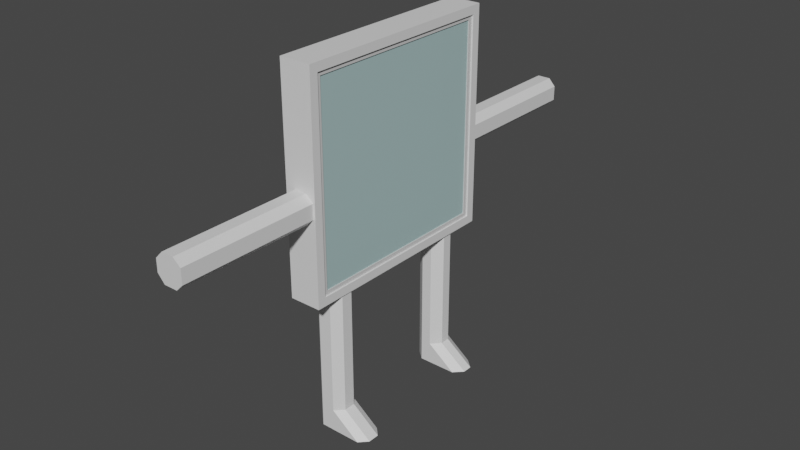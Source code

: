 # Source: Window-Player.blend  (saved by Blender 2.93.21; exported with 4.5.12 LTS)
import bpy
from mathutils import Matrix  # noqa: F401  (used for matrix-valued properties, if any)

bpy.ops.wm.read_factory_settings(use_empty=True)
scene = bpy.context.scene
scene.name = 'Scene'

# ---- collections
col_collection = bpy.data.collections.new('Collection'); scene.collection.children.link(col_collection)

# ---- materials (node trees are filled in below, after node groups)
mat_material = bpy.data.materials.new('Material')
mat_material.surface_render_method = 'BLENDED'
mat_material.blend_method = 'BLEND'
mat_material.alpha_threshold = 0.0
mat_material.use_transparent_shadow = False
mat_material.line_color = (0.0, 0.0, 0.0, 1.0)
mat_window_outline = bpy.data.materials.new('Window Outline')
mat_window_outline.use_transparent_shadow = False
mat_window_detail = bpy.data.materials.new('Window Detail')
mat_window_detail.use_transparent_shadow = False

# ---- material node trees
mat_material.use_nodes = True; mat_material.node_tree.nodes.clear()
_N = mat_material.node_tree.nodes; _L = mat_material.node_tree.links
n0 = _N.new('ShaderNodeOutputMaterial'); n0.name = 'Material Output'; n0.location = (300, 300)
n1 = _N.new('ShaderNodeBsdfPrincipled'); n1.name = 'Principled BSDF'; n1.location = (10, 300)
n1.distribution = 'GGX'
n1.subsurface_method = 'BURLEY'
n1.inputs[0].default_value = (0.5597, 0.8, 0.8, 1.0)
n1.inputs[2].default_value = 0.4
n1.inputs[3].default_value = 1.45
n1.inputs[4].default_value = 0.6838
_L.new(n1.outputs[0], n0.inputs[0])
n0.is_active_output = True
mat_window_outline.use_nodes = True; mat_window_outline.node_tree.nodes.clear()
_N = mat_window_outline.node_tree.nodes; _L = mat_window_outline.node_tree.links
n0 = _N.new('ShaderNodeBsdfPrincipled'); n0.name = 'Principled BSDF'; n0.location = (10, 300)
n0.distribution = 'GGX'
n0.subsurface_method = 'BURLEY'
n0.inputs[3].default_value = 1.45
n0.inputs[27].default_value = (0.0, 0.0, 0.0, 1.0)
n0.inputs[28].default_value = 1.0
n1 = _N.new('ShaderNodeOutputMaterial'); n1.name = 'Material Output'; n1.location = (300, 300)
_L.new(n0.outputs[0], n1.inputs[0])
n1.is_active_output = True
mat_window_detail.use_nodes = True; mat_window_detail.node_tree.nodes.clear()
_N = mat_window_detail.node_tree.nodes; _L = mat_window_detail.node_tree.links
n0 = _N.new('ShaderNodeBsdfPrincipled'); n0.name = 'Principled BSDF'; n0.location = (10, 300)
n0.distribution = 'GGX'
n0.subsurface_method = 'BURLEY'
n0.inputs[0].default_value = (0.65, 0.65, 0.65, 1.0)
n0.inputs[3].default_value = 1.45
n0.inputs[27].default_value = (0.0, 0.0, 0.0, 1.0)
n0.inputs[28].default_value = 1.0
n1 = _N.new('ShaderNodeOutputMaterial'); n1.name = 'Material Output'; n1.location = (300, 300)
_L.new(n0.outputs[0], n1.inputs[0])
n1.is_active_output = True

# ---- world
world_world = bpy.data.worlds.new('World'); scene.world = world_world
world_world.use_nodes = True; world_world.node_tree.nodes.clear()
_N = world_world.node_tree.nodes; _L = world_world.node_tree.links
n0 = _N.new('ShaderNodeOutputWorld'); n0.name = 'World Output'; n0.location = (300, 300)
n1 = _N.new('ShaderNodeBackground'); n1.name = 'Background'; n1.location = (10, 300)
n1.inputs[0].default_value = (0.05088, 0.05088, 0.05088, 1.0)
_L.new(n1.outputs[0], n0.inputs[0])
n0.is_active_output = True
world_world.color = (0.05088, 0.05088, 0.05088)
world_world.use_sun_shadow = False
world_world.sun_shadow_jitter_overblur = 0.0

# ---- meshes
me_cube = bpy.data.meshes.new('Cube')
me_cube.from_pydata([(0.2458, 1.765, 1.765), (0.2458, 1.765, -1.765), (0.2458, -1.765, 1.765), (0.2458, -1.765, -1.765), (-0.2458, 1.765, 1.765), (-0.2458, 1.765, -1.765), (-0.2458, -1.765, 1.765), (-0.2458, -1.765, -1.765), (-0.2915, 2.0, -2.0), (-0.2915, -2.0, -2.0), (0.2915, 2.0, 2.0), (0.2915, 2.0, -2.0), (-0.2915, -2.0, 2.0), (0.2915, -2.0, 2.0), (0.2915, -2.0, -2.0), (-0.2915, 2.0, 2.0), (-0.2915, 1.843, -1.843), (-0.2915, -1.843, -1.843), (0.2915, 1.843, 1.843), (0.2915, 1.843, -1.843), (-0.2915, -1.843, 1.843), (0.2915, -1.843, 1.843), (0.2915, -1.843, -1.843), (-0.2915, 1.843, 1.843), (-0.2624, 1.843, -1.843), (-0.2624, -1.843, -1.843), (0.2624, 1.843, 1.843), (0.2624, 1.843, -1.843), (-0.2624, -1.843, 1.843), (0.2624, -1.843, 1.843), (0.2624, -1.843, -1.843), (-0.2624, 1.843, 1.843), (-0.2624, 1.765, -1.765), (-0.2624, -1.765, -1.765), (0.2624, 1.765, 1.765), (0.2624, 1.765, -1.765), (-0.2624, -1.765, 1.765), (0.2624, -1.765, 1.765), (0.2624, -1.765, -1.765), (-0.2624, 1.765, 1.765), (0.255, 2.0, -0.03656), (-0.255, 2.0, -0.03656), (0.2915, 1.843, 0.0), (-0.2915, 1.843, 0.0), (0.2624, 1.843, 0.0), (-0.2624, 1.843, 0.0), (0.2624, 1.765, 0.0), (-0.2624, 1.765, 0.0), (0.255, 2.0, -0.546), (-0.255, 2.0, -0.546), (0.2915, 1.843, -0.5183), (-0.2915, 1.843, -0.5183), (0.2624, 1.843, -0.5183), (-0.2624, 1.843, -0.5183), (0.2624, 1.765, -0.4965), (-0.2624, 1.765, -0.4965), (-0.2669, -1.581, -2.0), (0.2669, -1.581, -2.0), (-0.2915, -1.479, -1.843), (0.2915, -1.479, -1.843), (-0.2624, -1.479, -1.843), (0.2624, -1.479, -1.843), (-0.2624, -1.417, -1.765), (0.2624, -1.417, -1.765), (0.2669, -1.078, -2.0), (0.2915, -1.014, -1.843), (0.2624, -1.014, -1.843), (0.2624, -0.9715, -1.765), (-0.2669, -1.078, -2.0), (-0.2915, -1.014, -1.843), (-0.2624, -1.014, -1.843), (-0.2624, -0.9715, -1.765), (0.2602, 1.557, -2.0), (0.2915, 1.464, -1.843), (0.2624, 1.464, -1.843), (0.2624, 1.402, -1.765), (-0.2602, 1.557, -2.0), (-0.2915, 1.464, -1.843), (-0.2624, 1.464, -1.843), (-0.2624, 1.402, -1.765), (-0.2602, 1.054, -2.0), (-0.2915, 0.9785, -1.843), (-0.2624, 0.9785, -1.843), (-0.2624, 0.9373, -1.765), (0.2602, 1.054, -2.0), (0.2915, 0.9785, -1.843), (0.2624, 0.9785, -1.843), (0.2624, 0.9373, -1.765), (-0.2538, -2.0, -0.04866), (0.2538, -2.0, -0.04866), (-0.2915, -1.843, -0.01012), (0.2915, -1.843, -0.01012), (-0.2624, -1.843, -0.01012), (0.2624, -1.843, -0.01012), (-0.2624, -1.765, -0.009699), (0.2624, -1.765, -0.009699), (0.2538, -2.0, -0.5653), (0.2915, -1.843, -0.5011), (0.2624, -1.843, -0.5011), (0.2624, -1.765, -0.48), (-0.2538, -2.0, -0.5653), (-0.2915, -1.843, -0.5011), (-0.2624, -1.843, -0.5011), (-0.2624, -1.765, -0.48), (-0.2915, -2.0, -0.603), (-0.2915, -2.0, -0.01099), (0.2915, -2.0, -0.01099), (0.2915, -2.0, -0.603), (-0.2915, 2.0, 0.0), (0.2915, 2.0, 0.0), (0.2915, 2.0, -0.5825), (-0.2915, 2.0, -0.5825), (-0.2915, -1.053, -2.0), (-0.2915, -1.605, -2.0), (0.2915, -1.605, -2.0), (0.2915, -1.053, -2.0), (0.2915, 1.022, -2.0), (0.2915, 1.589, -2.0), (-0.2915, 1.589, -2.0), (-0.2915, 1.022, -2.0), (-0.255, 2.0, -0.1581), (-0.255, 2.0, -0.4328), (0.255, 2.0, -0.1708), (0.255, 2.0, -0.4353), (-0.1116, 2.0, -0.03656), (0.1301, 2.0, -0.03656), (-0.1307, 2.0, -0.546), (0.1403, 2.0, -0.546), (-0.2538, -2.0, -0.4198), (-0.2538, -2.0, -0.1919), (0.1242, -2.0, -0.5653), (-0.1249, -2.0, -0.5653), (0.2538, -2.0, -0.1707), (0.2538, -2.0, -0.4388), (0.1093, -2.0, -0.04866), (-0.1133, -2.0, -0.04866), (0.1246, -1.581, -2.0), (-0.1171, -1.581, -2.0), (-0.2669, -1.224, -2.0), (-0.2669, -1.439, -2.0), (0.1208, -1.078, -2.0), (-0.112, -1.078, -2.0), (0.2669, -1.433, -2.0), (0.2669, -1.222, -2.0), (0.2602, 1.215, -2.0), (0.2602, 1.397, -2.0), (0.1008, 1.054, -2.0), (-0.08588, 1.054, -2.0), (-0.2602, 1.421, -2.0), (-0.2602, 1.209, -2.0), (0.08507, 1.557, -2.0), (-0.1072, 1.557, -2.0), (-0.2669, -1.224, -3.152), (-0.2669, -1.439, -3.152), (0.1246, -1.581, -3.152), (-0.1171, -1.581, -3.152), (0.1208, -1.078, -3.152), (-0.112, -1.078, -3.152), (0.2669, -1.433, -3.152), (0.2669, -1.222, -3.152), (0.2602, 1.215, -3.152), (0.2602, 1.397, -3.152), (0.1008, 1.054, -3.152), (-0.08588, 1.054, -3.152), (-0.2602, 1.421, -3.152), (-0.2602, 1.209, -3.152), (0.08507, 1.557, -3.152), (-0.1072, 1.557, -3.152), (0.1208, -1.078, -4.234), (-0.112, -1.078, -4.234), (0.1246, -1.581, -4.234), (-0.1171, -1.581, -4.234), (-0.2669, -1.224, -4.234), (-0.2669, -1.439, -4.234), (0.2669, -1.433, -4.234), (0.2669, -1.222, -4.234), (0.2602, 1.215, -4.234), (0.2602, 1.397, -4.234), (0.1008, 1.054, -4.234), (-0.08588, 1.054, -4.234), (-0.2602, 1.421, -4.234), (-0.2602, 1.209, -4.234), (0.08507, 1.557, -4.234), (-0.1072, 1.557, -4.234), (0.651, -1.078, -4.634), (-0.112, -1.078, -4.634), (0.6548, -1.581, -4.634), (-0.1171, -1.581, -4.634), (-0.2669, -1.224, -4.634), (-0.2669, -1.439, -4.634), (0.7971, -1.433, -4.634), (0.7971, -1.222, -4.634), (0.7905, 1.215, -4.634), (0.7905, 1.397, -4.634), (0.6311, 1.054, -4.634), (-0.08588, 1.054, -4.634), (-0.2602, 1.421, -4.634), (-0.2602, 1.209, -4.634), (0.6153, 1.557, -4.634), (-0.1072, 1.557, -4.634), (-0.255, 3.257, -0.1581), (-0.255, 3.257, -0.4328), (0.255, 3.257, -0.1708), (0.255, 3.257, -0.4353), (-0.1116, 3.257, -0.03656), (0.1301, 3.257, -0.03656), (-0.1307, 3.257, -0.546), (0.1403, 3.257, -0.546), (-0.255, 4.564, -0.1581), (-0.255, 4.564, -0.4328), (0.255, 4.564, -0.1708), (0.255, 4.564, -0.4353), (-0.1116, 4.564, -0.03656), (0.1301, 4.564, -0.03656), (-0.1307, 4.564, -0.546), (0.1403, 4.564, -0.546), (-0.2538, -3.306, -0.4198), (-0.2538, -3.306, -0.1919), (0.1242, -3.306, -0.5653), (-0.1249, -3.306, -0.5653), (0.2538, -3.306, -0.1707), (0.2538, -3.306, -0.4388), (0.1093, -3.306, -0.04866), (-0.1133, -3.306, -0.04866), (-0.2538, -4.531, -0.4198), (-0.2538, -4.531, -0.1919), (0.1242, -4.531, -0.5653), (-0.1249, -4.531, -0.5653), (0.2538, -4.531, -0.1707), (0.2538, -4.531, -0.4388), (0.1093, -4.531, -0.04866), (-0.1133, -4.531, -0.04866)], [], [(10, 15, 12, 13), (106, 13, 12, 105), (7, 6, 4, 5), (113, 114, 14, 9), (1, 0, 2, 3), (108, 15, 10, 109), (77, 16, 8, 118), (50, 19, 11, 110), (101, 17, 9, 104), (91, 21, 13, 106), (43, 23, 15, 108), (21, 18, 10, 13), (23, 20, 12, 15), (59, 22, 14, 114), (78, 24, 16, 77), (52, 27, 19, 50), (102, 25, 17, 101), (93, 29, 21, 91), (45, 31, 23, 43), (29, 26, 18, 21), (31, 28, 20, 23), (61, 30, 22, 59), (79, 32, 24, 78), (54, 35, 27, 52), (103, 33, 25, 102), (95, 37, 29, 93), (47, 39, 31, 45), (37, 34, 26, 29), (39, 36, 28, 31), (63, 38, 30, 61), (7, 5, 32, 79, 83, 71, 62, 33), (0, 1, 35, 54, 46, 34), (6, 7, 33, 103, 94, 36), (3, 2, 37, 95, 99, 38), (5, 4, 39, 47, 55, 32), (2, 0, 34, 37), (4, 6, 36, 39), (1, 3, 38, 63, 67, 87, 75, 35), (3, 1, 5, 7), (0, 4, 5, 1), (4, 0, 2, 6), (3, 7, 6, 2), (55, 47, 45, 53), (34, 46, 44, 26), (53, 45, 43, 51), (26, 44, 42, 18), (51, 43, 108, 111), (18, 42, 109, 10), (49, 121, 126), (8, 111, 110, 11), (16, 51, 111, 8), (24, 53, 51, 16), (32, 55, 53, 24), (46, 54, 52, 44), (44, 52, 50, 42), (42, 50, 110, 109), (67, 63, 61, 66), (33, 62, 60, 25), (66, 61, 59, 65), (25, 60, 58, 17), (65, 59, 114, 115), (17, 58, 113, 9), (68, 141, 138), (119, 116, 115, 112), (85, 65, 115, 116), (86, 66, 65, 85), (87, 67, 66, 86), (62, 71, 70, 60), (60, 70, 69, 58), (58, 69, 112, 113), (35, 75, 74, 27), (27, 74, 73, 19), (19, 73, 117, 11), (8, 11, 117, 118), (83, 79, 78, 82), (82, 78, 77, 81), (81, 77, 118, 119), (69, 81, 119, 112), (70, 82, 81, 69), (71, 83, 82, 70), (75, 87, 86, 74), (74, 86, 85, 73), (73, 85, 116, 117), (76, 151, 148), (99, 95, 93, 98), (36, 94, 92, 28), (98, 93, 91, 97), (28, 92, 90, 20), (97, 91, 106, 107), (20, 90, 105, 12), (96, 133, 130), (14, 107, 104, 9), (22, 97, 107, 14), (30, 98, 97, 22), (38, 99, 98, 30), (94, 103, 102, 92), (92, 102, 101, 90), (90, 101, 104, 105), (100, 128, 129, 88, 105, 104), (88, 135, 134, 89, 106, 105), (89, 132, 133, 96, 107, 106), (96, 130, 131, 100, 104, 107), (40, 125, 124, 41, 108, 109), (48, 123, 122, 40, 109, 110), (41, 120, 121, 49, 111, 108), (49, 126, 127, 48, 110, 111), (68, 138, 139, 56, 113, 112), (56, 137, 136, 57, 114, 113), (57, 142, 143, 64, 115, 114), (64, 140, 141, 68, 112, 115), (84, 144, 145, 72, 117, 116), (72, 150, 151, 76, 118, 117), (76, 148, 149, 80, 119, 118), (80, 147, 146, 84, 116, 119), (131, 128, 100), (136, 142, 57), (127, 123, 48), (127, 126, 206, 207), (122, 125, 40), (160, 162, 178, 176), (120, 41, 124), (139, 137, 56), (129, 135, 88), (149, 147, 80), (141, 140, 156, 157), (132, 89, 134), (132, 134, 222, 220), (138, 141, 157, 152), (143, 140, 64), (149, 148, 164, 165), (146, 144, 84), (156, 159, 175, 168), (145, 150, 72), (150, 145, 161, 166), (145, 144, 160, 161), (144, 146, 162, 160), (151, 150, 166, 167), (140, 143, 159, 156), (147, 149, 165, 163), (139, 138, 152, 153), (142, 136, 154, 158), (143, 142, 158, 159), (148, 151, 167, 164), (146, 147, 163, 162), (137, 139, 153, 155), (136, 137, 155, 154), (172, 169, 185, 188), (179, 181, 197, 195), (158, 154, 170, 174), (153, 152, 172, 173), (162, 163, 179, 178), (165, 164, 180, 181), (159, 158, 174, 175), (167, 166, 182, 183), (155, 153, 173, 171), (157, 156, 168, 169), (163, 165, 181, 179), (152, 157, 169, 172), (164, 167, 183, 180), (161, 160, 176, 177), (154, 155, 171, 170), (166, 161, 177, 182), (195, 197, 196, 199, 198, 193, 192, 194), (187, 189, 188, 185, 184, 191, 190, 186), (180, 183, 199, 196), (177, 176, 192, 193), (182, 177, 193, 198), (168, 175, 191, 184), (169, 168, 184, 185), (176, 178, 194, 192), (174, 170, 186, 190), (170, 171, 187, 186), (178, 179, 195, 194), (173, 172, 188, 189), (181, 180, 196, 197), (175, 174, 190, 191), (183, 182, 198, 199), (171, 173, 189, 187), (202, 203, 211, 210), (124, 125, 205, 204), (126, 121, 201, 206), (122, 123, 203, 202), (123, 127, 207, 203), (121, 120, 200, 201), (120, 124, 204, 200), (125, 122, 202, 205), (212, 213, 210, 211, 215, 214, 209, 208), (203, 207, 215, 211), (205, 202, 210, 213), (204, 205, 213, 212), (201, 200, 208, 209), (206, 201, 209, 214), (200, 204, 212, 208), (207, 206, 214, 215), (221, 220, 228, 229), (129, 128, 216, 217), (135, 129, 217, 223), (130, 133, 221, 218), (134, 135, 223, 222), (128, 131, 219, 216), (133, 132, 220, 221), (131, 130, 218, 219), (225, 224, 227, 226, 229, 228, 230, 231), (217, 216, 224, 225), (218, 221, 229, 226), (220, 222, 230, 228), (222, 223, 231, 230), (219, 218, 226, 227), (216, 219, 227, 224), (223, 217, 225, 231)])
me_cube.polygons.foreach_set('material_index', [1, 1, 0, 1, 0, 1, 1, 1, 1, 1, 1, 1, 1, 1, 1, 1, 1, 1, 1, 1, 1, 1, 2, 2, 2, 2, 2, 2, 2, 2, 2, 2, 2, 2, 2, 2, 2, 2, 1, 1, 1, 1, 2, 2, 1, 1, 1, 1, 1, 1, 1, 1, 2, 2, 1, 1, 2, 2, 1, 1, 1, 1, 1, 1, 1, 1, 2, 2, 1, 1, 2, 1, 1, 1, 2, 1, 1, 1, 1, 2, 2, 1, 1, 1, 2, 2, 1, 1, 1, 1, 1, 1, 1, 1, 2, 2, 1, 1, 1, 1, 1, 1, 1, 1, 1, 1, 1, 1, 1, 1, 1, 1, 1, 1, 1, 1, 1, 1, 1, 1, 1, 1, 1, 1, 1, 1, 1, 1, 1, 1, 1, 1, 1, 1, 1, 1, 1, 1, 1, 1, 1, 1, 1, 1, 1, 1, 1, 1, 1, 1, 1, 1, 1, 1, 1, 1, 1, 1, 1, 1, 1, 1, 1, 1, 1, 1, 1, 1, 1, 1, 1, 1, 1, 1, 1, 1, 1, 1, 1, 1, 1, 1, 1, 1, 1, 1, 1, 1, 1, 1, 1, 1, 1, 1, 1, 1, 1, 1, 1, 1, 1, 1, 1, 1, 1, 1, 1, 1, 1, 1])
_uv = me_cube.uv_layers.new(name='UVMap')
_uv.uv.foreach_set('vector', [0.625, 0.5, 0.875, 0.5, 0.875, 0.75, 0.625, 0.75, 0.4993, 0.75, 0.625, 0.75, 0.625, 1.0, 0.4993, 1.0, 0.3897, 0.01466, 0.6103, 0.01466, 0.6103, 0.2353, 0.3897, 0.2353, 0.125, 0.7253, 0.375, 0.7253, 0.375, 0.75, 0.125, 0.75, 0.3897, 0.5147, 0.6103, 0.5147, 0.6103, 0.7353, 0.3897, 0.7353, 0.5, 0.25, 0.625, 0.25, 0.625, 0.5, 0.5, 0.5, 0.3848, 0.2165, 0.3848, 0.2402, 0.375, 0.25, 0.375, 0.2243, 0.4676, 0.5098, 0.3848, 0.5098, 0.375, 0.5, 0.4648, 0.5, 0.4687, 0.009817, 0.3848, 0.009817, 0.375, 0.0, 0.466, 0.0, 0.4994, 0.7402, 0.6152, 0.7402, 0.625, 0.75, 0.4993, 0.75, 0.5, 0.2402, 0.6152, 0.2402, 0.625, 0.25, 0.5, 0.25, 0.6152, 0.7402, 0.6152, 0.5098, 0.625, 0.5, 0.625, 0.75, 0.6152, 0.2402, 0.6152, 0.009817, 0.625, 0.0, 0.625, 0.25, 0.3848, 0.7174, 0.3848, 0.7402, 0.375, 0.75, 0.375, 0.7253, 0.3848, 0.2165, 0.3848, 0.2402, 0.3848, 0.2402, 0.3848, 0.2165, 0.4676, 0.5098, 0.3848, 0.5098, 0.3848, 0.5098, 0.4676, 0.5098, 0.4687, 0.009817, 0.3848, 0.009817, 0.3848, 0.009817, 0.4687, 0.009817, 0.4994, 0.7402, 0.6152, 0.7402, 0.6152, 0.7402, 0.4994, 0.7402, 0.5, 0.2402, 0.6152, 0.2402, 0.6152, 0.2402, 0.5, 0.2402, 0.6152, 0.7402, 0.6152, 0.5098, 0.6152, 0.5098, 0.6152, 0.7402, 0.6152, 0.2402, 0.6152, 0.009817, 0.6152, 0.009817, 0.6152, 0.2402, 0.3848, 0.7174, 0.3848, 0.7402, 0.3848, 0.7402, 0.3848, 0.7174, 0.3897, 0.2126, 0.3897, 0.2353, 0.3848, 0.2402, 0.3848, 0.2165, 0.469, 0.5147, 0.3897, 0.5147, 0.3848, 0.5098, 0.4676, 0.5098, 0.47, 0.01466, 0.3897, 0.01466, 0.3848, 0.009817, 0.4687, 0.009817, 0.4994, 0.7353, 0.6103, 0.7353, 0.6152, 0.7402, 0.4994, 0.7402, 0.5, 0.2353, 0.6103, 0.2353, 0.6152, 0.2402, 0.5, 0.2402, 0.6103, 0.7353, 0.6103, 0.5147, 0.6152, 0.5098, 0.6152, 0.7402, 0.6103, 0.2353, 0.6103, 0.01466, 0.6152, 0.009817, 0.6152, 0.2402, 0.3897, 0.7136, 0.3897, 0.7353, 0.3848, 0.7402, 0.3848, 0.7174, 0.3897, 0.01466, 0.3897, 0.2353, 0.3897, 0.2353, 0.3897, 0.2126, 0.3897, 0.1836, 0.3897, 0.06428, 0.3897, 0.03644, 0.3897, 0.01466, 0.6103, 0.5147, 0.3897, 0.5147, 0.3897, 0.5147, 0.469, 0.5147, 0.5, 0.5147, 0.6103, 0.5147, 0.6103, 0.01466, 0.3897, 0.01466, 0.3897, 0.01466, 0.47, 0.01466, 0.4994, 0.01466, 0.6103, 0.01466, 0.3897, 0.7353, 0.6103, 0.7353, 0.6103, 0.7353, 0.4994, 0.7353, 0.47, 0.7353, 0.3897, 0.7353, 0.3897, 0.2353, 0.6103, 0.2353, 0.6103, 0.2353, 0.5, 0.2353, 0.469, 0.2353, 0.3897, 0.2353, 0.6103, 0.7353, 0.6103, 0.5147, 0.6103, 0.5147, 0.6103, 0.7353, 0.6103, 0.2353, 0.6103, 0.01466, 0.6103, 0.01466, 0.6103, 0.2353, 0.3897, 0.5147, 0.3897, 0.7353, 0.3897, 0.7353, 0.3897, 0.7136, 0.3897, 0.6857, 0.3897, 0.5664, 0.3897, 0.5374, 0.3897, 0.5147, 0.3897, 0.7353, 0.3897, 0.5147, 0.3897, 0.2353, 0.3897, 0.01466, 0.0, 0.0, 0.0, 0.0, 0.0, 0.0, 0.0, 0.0, 0.0, 0.0, 0.0, 0.0, 0.0, 0.0, 0.0, 0.0, 0.0, 0.0, 0.0, 0.0, 0.0, 0.0, 0.0, 0.0, 0.469, 0.2353, 0.5, 0.2353, 0.5, 0.2402, 0.4676, 0.2402, 0.6103, 0.5147, 0.5, 0.5147, 0.5, 0.5098, 0.6152, 0.5098, 0.4676, 0.2402, 0.5, 0.2402, 0.5, 0.2402, 0.4676, 0.2402, 0.6152, 0.5098, 0.5, 0.5098, 0.5, 0.5098, 0.6152, 0.5098, 0.4676, 0.2402, 0.5, 0.2402, 0.5, 0.25, 0.4648, 0.25, 0.6152, 0.5098, 0.5, 0.5098, 0.5, 0.5, 0.625, 0.5, 0.4671, 0.2657, 0.4739, 0.2657, 0.4671, 0.319, 0.375, 0.25, 0.4648, 0.25, 0.4648, 0.5, 0.375, 0.5, 0.3848, 0.2402, 0.4676, 0.2402, 0.4648, 0.25, 0.375, 0.25, 0.3848, 0.2402, 0.4676, 0.2402, 0.4676, 0.2402, 0.3848, 0.2402, 0.3897, 0.2353, 0.469, 0.2353, 0.4676, 0.2402, 0.3848, 0.2402, 0.5, 0.5147, 0.469, 0.5147, 0.4676, 0.5098, 0.5, 0.5098, 0.5, 0.5098, 0.4676, 0.5098, 0.4676, 0.5098, 0.5, 0.5098, 0.5, 0.5098, 0.4676, 0.5098, 0.4648, 0.5, 0.5, 0.5, 0.3897, 0.6857, 0.3897, 0.7136, 0.3848, 0.7174, 0.3848, 0.6884, 0.3897, 0.01466, 0.3897, 0.03644, 0.3848, 0.03255, 0.3848, 0.009817, 0.3848, 0.6884, 0.3848, 0.7174, 0.3848, 0.7174, 0.3848, 0.6884, 0.3848, 0.009817, 0.3848, 0.03255, 0.3848, 0.03255, 0.3848, 0.009817, 0.3848, 0.6884, 0.3848, 0.7174, 0.375, 0.7253, 0.375, 0.6938, 0.3848, 0.009817, 0.3848, 0.03255, 0.375, 0.02467, 0.375, 0.0, 0.1356, 0.6952, 0.202, 0.6952, 0.1356, 0.7036, 0.125, 0.5586, 0.375, 0.5586, 0.375, 0.6938, 0.125, 0.6938, 0.3848, 0.5638, 0.3848, 0.6884, 0.375, 0.6938, 0.375, 0.5586, 0.3848, 0.5638, 0.3848, 0.6884, 0.3848, 0.6884, 0.3848, 0.5638, 0.3897, 0.5664, 0.3897, 0.6857, 0.3848, 0.6884, 0.3848, 0.5638, 0.3897, 0.03644, 0.3897, 0.06428, 0.3848, 0.06162, 0.3848, 0.03255, 0.3848, 0.03255, 0.3848, 0.06162, 0.3848, 0.06162, 0.3848, 0.03255, 0.3848, 0.03255, 0.3848, 0.06162, 0.375, 0.05622, 0.375, 0.02467, 0.3897, 0.5147, 0.3897, 0.5374, 0.3848, 0.5335, 0.3848, 0.5098, 0.3848, 0.5098, 0.3848, 0.5335, 0.3848, 0.5335, 0.3848, 0.5098, 0.3848, 0.5098, 0.3848, 0.5335, 0.375, 0.5257, 0.375, 0.5, 0.125, 0.5, 0.375, 0.5, 0.375, 0.5257, 0.125, 0.5257, 0.3897, 0.1836, 0.3897, 0.2126, 0.3848, 0.2165, 0.3848, 0.1862, 0.3848, 0.1862, 0.3848, 0.2165, 0.3848, 0.2165, 0.3848, 0.1862, 0.3848, 0.1862, 0.3848, 0.2165, 0.375, 0.2243, 0.375, 0.1914, 0.3848, 0.06162, 0.3848, 0.1862, 0.375, 0.1914, 0.375, 0.05622, 0.3848, 0.06162, 0.3848, 0.1862, 0.3848, 0.1862, 0.3848, 0.06162, 0.3897, 0.06428, 0.3897, 0.1836, 0.3848, 0.1862, 0.3848, 0.06162, 0.3897, 0.5374, 0.3897, 0.5664, 0.3848, 0.5638, 0.3848, 0.5335, 0.3848, 0.5335, 0.3848, 0.5638, 0.3848, 0.5638, 0.3848, 0.5335, 0.3848, 0.5335, 0.3848, 0.5638, 0.375, 0.5586, 0.375, 0.5257, 0.1384, 0.5275, 0.204, 0.5275, 0.1384, 0.5354, 0.47, 0.7353, 0.4994, 0.7353, 0.4994, 0.7402, 0.4687, 0.7402, 0.6103, 0.01466, 0.4994, 0.01466, 0.4994, 0.009817, 0.6152, 0.009817, 0.4687, 0.7402, 0.4994, 0.7402, 0.4994, 0.7402, 0.4687, 0.7402, 0.6152, 0.009817, 0.4994, 0.009817, 0.4994, 0.009817, 0.6152, 0.009817, 0.4687, 0.7402, 0.4994, 0.7402, 0.4993, 0.75, 0.466, 0.75, 0.6152, 0.009817, 0.4994, 0.009817, 0.4993, 0.0, 0.625, 0.0, 0.4681, 0.7662, 0.4752, 0.7662, 0.4681, 0.8218, 0.375, 0.75, 0.466, 0.75, 0.466, 1.0, 0.375, 1.0, 0.3848, 0.7402, 0.4687, 0.7402, 0.466, 0.75, 0.375, 0.75, 0.3848, 0.7402, 0.4687, 0.7402, 0.4687, 0.7402, 0.3848, 0.7402, 0.3897, 0.7353, 0.47, 0.7353, 0.4687, 0.7402, 0.3848, 0.7402, 0.4994, 0.01466, 0.47, 0.01466, 0.4687, 0.009817, 0.4994, 0.009817, 0.4994, 0.009817, 0.4687, 0.009817, 0.4687, 0.009817, 0.4994, 0.009817, 0.4994, 0.009817, 0.4687, 0.009817, 0.466, 0.0, 0.4993, 0.0, 0.4681, 0.9838, 0.4763, 0.9838, 0.4891, 0.9838, 0.4972, 0.9838, 0.4993, 1.0, 0.466, 1.0, 0.4972, 0.9838, 0.4972, 0.9236, 0.4972, 0.8281, 0.4972, 0.7662, 0.4993, 0.75, 0.4993, 1.0, 0.4972, 0.7662, 0.4903, 0.7662, 0.4752, 0.7662, 0.4681, 0.7662, 0.466, 0.75, 0.4993, 0.75, 0.4681, 0.7662, 0.4681, 0.8218, 0.4681, 0.8977, 0.4681, 0.9838, 0.466, 1.0, 0.466, 0.75, 0.4978, 0.4843, 0.4978, 0.4308, 0.4978, 0.3272, 0.4978, 0.2657, 0.5, 0.25, 0.5, 0.5, 0.4671, 0.4843, 0.4737, 0.4843, 0.4897, 0.4843, 0.4978, 0.4843, 0.5, 0.5, 0.4648, 0.5, 0.4978, 0.2657, 0.4905, 0.2657, 0.4739, 0.2657, 0.4671, 0.2657, 0.4648, 0.25, 0.5, 0.25, 0.4671, 0.2657, 0.4671, 0.319, 0.4671, 0.4351, 0.4671, 0.4843, 0.4648, 0.5, 0.4648, 0.25, 0.1356, 0.6952, 0.1356, 0.7036, 0.1356, 0.7158, 0.1356, 0.7239, 0.125, 0.7253, 0.125, 0.6938, 0.1356, 0.7239, 0.1998, 0.7239, 0.3034, 0.7239, 0.3644, 0.7239, 0.375, 0.7253, 0.125, 0.7253, 0.3644, 0.7239, 0.3644, 0.7155, 0.3644, 0.7034, 0.3644, 0.6952, 0.375, 0.6938, 0.375, 0.7253, 0.3644, 0.6952, 0.3018, 0.6952, 0.202, 0.6952, 0.1356, 0.6952, 0.125, 0.6938, 0.375, 0.6938, 0.3616, 0.5568, 0.3616, 0.5494, 0.3616, 0.5369, 0.3616, 0.5275, 0.375, 0.5257, 0.375, 0.5586, 0.3616, 0.5275, 0.2865, 0.5275, 0.204, 0.5275, 0.1384, 0.5275, 0.125, 0.5257, 0.375, 0.5257, 0.1384, 0.5275, 0.1384, 0.5354, 0.1384, 0.5478, 0.1384, 0.5568, 0.125, 0.5586, 0.125, 0.5257, 0.1384, 0.5568, 0.2132, 0.5568, 0.3009, 0.5568, 0.3616, 0.5568, 0.375, 0.5586, 0.125, 0.5586, 0.4681, 0.8977, 0.4763, 0.9838, 0.4681, 0.9838, 0.3034, 0.7239, 0.3644, 0.7155, 0.3644, 0.7239, 0.4671, 0.4351, 0.4737, 0.4843, 0.4671, 0.4843, 0.4671, 0.4351, 0.4671, 0.319, 0.4671, 0.319, 0.4671, 0.4351, 0.4897, 0.4843, 0.4978, 0.4308, 0.4978, 0.4843, 0.3616, 0.5494, 0.3009, 0.5568, 0.3009, 0.5568, 0.3616, 0.5494, 0.4905, 0.2657, 0.4978, 0.2657, 0.4978, 0.3272, 0.1356, 0.7158, 0.1998, 0.7239, 0.1356, 0.7239, 0.4891, 0.9838, 0.4972, 0.9236, 0.4972, 0.9838, 0.1384, 0.5478, 0.2132, 0.5568, 0.1384, 0.5568, 0.202, 0.6952, 0.3018, 0.6952, 0.3018, 0.6952, 0.202, 0.6952, 0.4903, 0.7662, 0.4972, 0.7662, 0.4972, 0.8281, 0.4903, 0.7662, 0.4972, 0.8281, 0.4972, 0.8281, 0.4903, 0.7662, 0.1356, 0.7036, 0.202, 0.6952, 0.202, 0.6952, 0.1356, 0.7036, 0.3644, 0.7034, 0.3018, 0.6952, 0.3644, 0.6952, 0.1384, 0.5478, 0.1384, 0.5354, 0.1384, 0.5354, 0.1384, 0.5478, 0.3009, 0.5568, 0.3616, 0.5494, 0.3616, 0.5568, 0.3018, 0.6952, 0.3644, 0.7034, 0.3644, 0.7034, 0.3018, 0.6952, 0.3616, 0.5369, 0.2865, 0.5275, 0.3616, 0.5275, 0.2865, 0.5275, 0.3616, 0.5369, 0.3616, 0.5369, 0.2865, 0.5275, 0.3616, 0.5369, 0.3616, 0.5494, 0.3616, 0.5494, 0.3616, 0.5369, 0.3616, 0.5494, 0.3009, 0.5568, 0.3009, 0.5568, 0.3616, 0.5494, 0.204, 0.5275, 0.2865, 0.5275, 0.2865, 0.5275, 0.204, 0.5275, 0.3018, 0.6952, 0.3644, 0.7034, 0.3644, 0.7034, 0.3018, 0.6952, 0.2132, 0.5568, 0.1384, 0.5478, 0.1384, 0.5478, 0.2132, 0.5568, 0.1356, 0.7158, 0.1356, 0.7036, 0.1356, 0.7036, 0.1356, 0.7158, 0.3644, 0.7155, 0.3034, 0.7239, 0.3034, 0.7239, 0.3644, 0.7155, 0.3644, 0.7034, 0.3644, 0.7155, 0.3644, 0.7155, 0.3644, 0.7034, 0.1384, 0.5354, 0.204, 0.5275, 0.204, 0.5275, 0.1384, 0.5354, 0.3009, 0.5568, 0.2132, 0.5568, 0.2132, 0.5568, 0.3009, 0.5568, 0.1998, 0.7239, 0.1356, 0.7158, 0.1356, 0.7158, 0.1998, 0.7239, 0.3034, 0.7239, 0.1998, 0.7239, 0.1998, 0.7239, 0.3034, 0.7239, 0.1356, 0.7036, 0.202, 0.6952, 0.202, 0.6952, 0.1356, 0.7036, 0.2132, 0.5568, 0.1384, 0.5478, 0.1384, 0.5478, 0.2132, 0.5568, 0.3644, 0.7155, 0.3034, 0.7239, 0.3034, 0.7239, 0.3644, 0.7155, 0.1356, 0.7158, 0.1356, 0.7036, 0.1356, 0.7036, 0.1356, 0.7158, 0.3009, 0.5568, 0.2132, 0.5568, 0.2132, 0.5568, 0.3009, 0.5568, 0.1384, 0.5478, 0.1384, 0.5354, 0.1384, 0.5354, 0.1384, 0.5478, 0.3644, 0.7034, 0.3644, 0.7155, 0.3644, 0.7155, 0.3644, 0.7034, 0.204, 0.5275, 0.2865, 0.5275, 0.2865, 0.5275, 0.204, 0.5275, 0.1998, 0.7239, 0.1356, 0.7158, 0.1356, 0.7158, 0.1998, 0.7239, 0.202, 0.6952, 0.3018, 0.6952, 0.3018, 0.6952, 0.202, 0.6952, 0.2132, 0.5568, 0.1384, 0.5478, 0.1384, 0.5478, 0.2132, 0.5568, 0.1356, 0.7036, 0.202, 0.6952, 0.202, 0.6952, 0.1356, 0.7036, 0.1384, 0.5354, 0.204, 0.5275, 0.204, 0.5275, 0.1384, 0.5354, 0.3616, 0.5369, 0.3616, 0.5494, 0.3616, 0.5494, 0.3616, 0.5369, 0.3034, 0.7239, 0.1998, 0.7239, 0.1998, 0.7239, 0.3034, 0.7239, 0.2865, 0.5275, 0.3616, 0.5369, 0.3616, 0.5369, 0.2865, 0.5275, 0.2132, 0.5568, 0.1384, 0.5478, 0.1384, 0.5354, 0.204, 0.5275, 0.2865, 0.5275, 0.3616, 0.5369, 0.3616, 0.5494, 0.3009, 0.5568, 0.1998, 0.7239, 0.1356, 0.7158, 0.1356, 0.7036, 0.202, 0.6952, 0.3018, 0.6952, 0.3644, 0.7034, 0.3644, 0.7155, 0.3034, 0.7239, 0.1384, 0.5354, 0.204, 0.5275, 0.204, 0.5275, 0.1384, 0.5354, 0.3616, 0.5369, 0.3616, 0.5494, 0.3616, 0.5494, 0.3616, 0.5369, 0.2865, 0.5275, 0.3616, 0.5369, 0.3616, 0.5369, 0.2865, 0.5275, 0.3018, 0.6952, 0.3644, 0.7034, 0.3644, 0.7034, 0.3018, 0.6952, 0.202, 0.6952, 0.3018, 0.6952, 0.3018, 0.6952, 0.202, 0.6952, 0.3616, 0.5494, 0.3009, 0.5568, 0.3009, 0.5568, 0.3616, 0.5494, 0.3644, 0.7155, 0.3034, 0.7239, 0.3034, 0.7239, 0.3644, 0.7155, 0.3034, 0.7239, 0.1998, 0.7239, 0.1998, 0.7239, 0.3034, 0.7239, 0.3009, 0.5568, 0.2132, 0.5568, 0.2132, 0.5568, 0.3009, 0.5568, 0.1356, 0.7158, 0.1356, 0.7036, 0.1356, 0.7036, 0.1356, 0.7158, 0.1384, 0.5478, 0.1384, 0.5354, 0.1384, 0.5354, 0.1384, 0.5478, 0.3644, 0.7034, 0.3644, 0.7155, 0.3644, 0.7155, 0.3644, 0.7034, 0.204, 0.5275, 0.2865, 0.5275, 0.2865, 0.5275, 0.204, 0.5275, 0.1998, 0.7239, 0.1356, 0.7158, 0.1356, 0.7158, 0.1998, 0.7239, 0.4897, 0.4843, 0.4737, 0.4843, 0.4737, 0.4843, 0.4897, 0.4843, 0.4978, 0.3272, 0.4978, 0.4308, 0.4978, 0.4308, 0.4978, 0.3272, 0.4671, 0.319, 0.4739, 0.2657, 0.4739, 0.2657, 0.4671, 0.319, 0.4897, 0.4843, 0.4737, 0.4843, 0.4737, 0.4843, 0.4897, 0.4843, 0.4737, 0.4843, 0.4671, 0.4351, 0.4671, 0.4351, 0.4737, 0.4843, 0.4739, 0.2657, 0.4905, 0.2657, 0.4905, 0.2657, 0.4739, 0.2657, 0.4905, 0.2657, 0.4978, 0.3272, 0.4978, 0.3272, 0.4905, 0.2657, 0.4978, 0.4308, 0.4897, 0.4843, 0.4897, 0.4843, 0.4978, 0.4308, 0.4978, 0.3272, 0.4978, 0.4308, 0.4897, 0.4843, 0.4737, 0.4843, 0.4671, 0.4351, 0.4671, 0.319, 0.4739, 0.2657, 0.4905, 0.2657, 0.4737, 0.4843, 0.4671, 0.4351, 0.4671, 0.4351, 0.4737, 0.4843, 0.4978, 0.4308, 0.4897, 0.4843, 0.4897, 0.4843, 0.4978, 0.4308, 0.4978, 0.3272, 0.4978, 0.4308, 0.4978, 0.4308, 0.4978, 0.3272, 0.4739, 0.2657, 0.4905, 0.2657, 0.4905, 0.2657, 0.4739, 0.2657, 0.4671, 0.319, 0.4739, 0.2657, 0.4739, 0.2657, 0.4671, 0.319, 0.4905, 0.2657, 0.4978, 0.3272, 0.4978, 0.3272, 0.4905, 0.2657, 0.4671, 0.4351, 0.4671, 0.319, 0.4671, 0.319, 0.4671, 0.4351, 0.4752, 0.7662, 0.4903, 0.7662, 0.4903, 0.7662, 0.4752, 0.7662, 0.4891, 0.9838, 0.4763, 0.9838, 0.4763, 0.9838, 0.4891, 0.9838, 0.4972, 0.9236, 0.4891, 0.9838, 0.4891, 0.9838, 0.4972, 0.9236, 0.4681, 0.8218, 0.4752, 0.7662, 0.4752, 0.7662, 0.4681, 0.8218, 0.4972, 0.8281, 0.4972, 0.9236, 0.4972, 0.9236, 0.4972, 0.8281, 0.4763, 0.9838, 0.4681, 0.8977, 0.4681, 0.8977, 0.4763, 0.9838, 0.4752, 0.7662, 0.4903, 0.7662, 0.4903, 0.7662, 0.4752, 0.7662, 0.4681, 0.8977, 0.4681, 0.8218, 0.4681, 0.8218, 0.4681, 0.8977, 0.4891, 0.9838, 0.4763, 0.9838, 0.4681, 0.8977, 0.4681, 0.8218, 0.4752, 0.7662, 0.4903, 0.7662, 0.4972, 0.8281, 0.4972, 0.9236, 0.4891, 0.9838, 0.4763, 0.9838, 0.4763, 0.9838, 0.4891, 0.9838, 0.4681, 0.8218, 0.4752, 0.7662, 0.4752, 0.7662, 0.4681, 0.8218, 0.4903, 0.7662, 0.4972, 0.8281, 0.4972, 0.8281, 0.4903, 0.7662, 0.4972, 0.8281, 0.4972, 0.9236, 0.4972, 0.9236, 0.4972, 0.8281, 0.4681, 0.8977, 0.4681, 0.8218, 0.4681, 0.8218, 0.4681, 0.8977, 0.4763, 0.9838, 0.4681, 0.8977, 0.4681, 0.8977, 0.4763, 0.9838, 0.4972, 0.9236, 0.4891, 0.9838, 0.4891, 0.9838, 0.4972, 0.9236])
me_cube.materials.append(mat_material)
me_cube.materials.append(mat_window_outline)
me_cube.materials.append(mat_window_detail)
me_cube.use_remesh_preserve_volume = False
me_cube.use_remesh_preserve_attributes = False
me_cube.use_mirror_vertex_groups = False
me_cube.update()
arm_armature = bpy.data.armatures.new('Armature')  # bones are not reproduced

# ---- objects
ob_window = bpy.data.objects.new('Window', me_cube)
ob_armature = bpy.data.objects.new('Armature', arm_armature)

# ---- transforms, parenting, visibility, modifiers, constraints
ob_window.parent = ob_armature
ob_window.location = (0.0, 0.0, 0.0)
ob_window.lock_rotations_4d = False
ob_window.empty_display_type = 'ARROWS'
ob_window.lineart.crease_threshold = 0.0
_vg = ob_window.vertex_groups.new(name='Root')
for _i, _w in zip([0, 2, 4, 6, 10, 12, 13, 15, 18, 20, 21, 23, 26, 28, 29, 31, 34, 36, 37, 39, 41, 42, 43, 44, 45, 46, 47, 50, 51, 52, 53, 54, 55, 89, 90, 91, 92, 93, 94, 95, 97, 98, 99, 101, 102, 103, 105, 106, 108, 109], [0.2121, 0.2139, 0.2094, 0.2164, 0.2574, 0.2618, 0.2547, 0.2502, 0.23, 0.2342, 0.2312, 0.2267, 0.2258, 0.2302, 0.2277, 0.2231, 0.2126, 0.2169, 0.216, 0.2115, 0.001422, 0.06058, 0.06112, 0.06815, 0.06899, 0.09251, 0.09328, 0.0188, 0.02329, 0.02944, 0.03351, 0.05874, 0.06216, 0.001519, 0.06667, 0.06724, 0.07341, 0.07421, 0.09666, 0.09706, 0.03175, 0.04245, 0.06746, 0.02827, 0.03951, 0.06472, 0.01159, 0.01428, 0.01259, 0.009999]): _vg.add([_i], _w, 'REPLACE')
_vg = ob_window.vertex_groups.new(name='Left Shoulder')
for _i, _w in zip([0, 1, 2, 4, 5, 6, 8, 10, 11, 12, 13, 15, 16, 18, 19, 20, 21, 23, 24, 26, 27, 28, 29, 31, 32, 34, 35, 36, 37, 39, 40, 41, 42, 43, 44, 45, 46, 47, 48, 49, 50, 51, 52, 53, 54, 55, 66, 67, 72, 73, 74, 75, 76, 77, 78, 79, 81, 82, 83, 90, 91, 92, 93, 94, 95, 97, 98, 99, 101, 102, 103, 105, 106, 108, 109, 110, 111, 117, 118, 120, 121, 122, 123, 124, 125, 126, 127, 145, 150, 151], [0.9153, 0.2281, 0.1809, 0.921, 0.1543, 0.1807, 0.1306, 0.8935, 0.1671, 0.1514, 0.1533, 0.9034, 0.1557, 0.9052, 0.2003, 0.1703, 0.1717, 0.9068, 0.1542, 0.9122, 0.2027, 0.1705, 0.1718, 0.9134, 0.1712, 0.9176, 0.2236, 0.1798, 0.181, 0.9167, 0.8532, 0.8436, 0.6543, 0.637, 0.6407, 0.6202, 0.5843, 0.5573, 0.8186, 0.8116, 0.6785, 0.6503, 0.6361, 0.6079, 0.4961, 0.451, 0.001311, 0.02356, 0.0555, 0.1201, 0.1402, 0.1985, 0.02147, 0.08081, 0.09362, 0.128, 0.0685, 0.0774, 0.1081, 0.05317, 0.05568, 0.05849, 0.06115, 0.07626, 0.07929, 0.01449, 0.02295, 0.0534, 0.008735, 0.0172, 0.04757, 6.072e-05, 0.002108, 0.8211, 0.8338, 0.7859, 0.7773, 0.06572, 0.03266, 0.879, 0.8656, 0.8821, 0.8716, 0.8825, 0.8862, 0.869, 0.8666, 0.001635, 0.0113, 0.001924]): _vg.add([_i], _w, 'REPLACE')
_vg = ob_window.vertex_groups.new(name='Left Arm')
for _i, _w in zip([0, 2, 4, 6, 10, 15, 18, 23, 26, 31, 34, 36, 37, 39, 40, 41, 42, 43, 44, 45, 46, 47, 48, 50, 51, 52, 53, 54, 55, 108, 109, 110, 120, 121, 122, 123, 124, 125, 200, 201, 202, 203, 204, 205, 206, 207], [0.0, 0.001217, 0.0, 0.001227, 0.0, 0.0, 0.0, 0.0, 0.0, 0.0, 0.0, 0.0009489, 0.001235, 0.0, 0.0, 0.0, 0.0, 0.0, 0.0, 0.0, 0.0, 0.0, 0.0005037, 0.0006701, 0.02563, 0.0, 0.0323, 0.0, 0.0, 0.0, 0.0, 0.00101, 0.02122, 0.003231, 0.0, 0.003213, 0.0, 0.0, 0.4936, 0.4944, 0.4937, 0.4944, 0.4934, 0.4933, 0.4949, 0.4947]): _vg.add([_i], _w, 'REPLACE')
_vg = ob_window.vertex_groups.new(name='Left Hand')
for _i, _w in zip([200, 201, 202, 203, 204, 205, 206, 207, 208, 209, 210, 211, 212, 213, 214, 215], [0.4999, 0.4999, 0.4999, 0.4999, 0.4999, 0.4999, 0.4999, 0.4999, 0.9867, 0.9872, 0.9868, 0.9875, 0.9864, 0.987, 0.9883, 0.9875]): _vg.add([_i], _w, 'REPLACE')
_vg = ob_window.vertex_groups.new(name='Right Shoulder')
for _i, _w in zip([0, 2, 3, 4, 6, 7, 9, 10, 12, 13, 14, 15, 17, 18, 20, 21, 22, 23, 25, 26, 28, 29, 30, 31, 33, 34, 36, 37, 38, 39, 42, 43, 44, 45, 46, 47, 50, 51, 52, 53, 54, 55, 56, 57, 58, 59, 60, 61, 62, 63, 65, 66, 67, 83, 88, 89, 90, 91, 92, 93, 94, 95, 96, 97, 98, 99, 100, 101, 102, 103, 104, 105, 106, 107, 108, 109, 113, 114, 128, 129, 130, 131, 132, 133, 134, 135, 137, 139], [0.1983, 1.034, 0.1247, 0.1984, 1.028, 0.1937, 0.1377, 0.1654, 1.004, 1.014, 0.105, 0.1675, 0.1683, 0.1867, 1.017, 1.019, 0.1291, 0.1881, 0.1693, 0.1869, 1.025, 1.026, 0.1267, 0.1882, 0.1899, 0.1973, 1.031, 1.029, 0.1428, 0.1985, 0.0544, 0.05674, 0.06114, 0.06372, 0.08216, 0.08541, 0.007994, 0.01452, 0.01703, 0.02356, 0.0496, 0.05496, 0.04424, 0.01297, 0.09983, 0.06551, 0.1174, 0.0757, 0.1687, 0.103, 0.05519, 0.06235, 0.08646, 0.004969, 0.8984, 0.8892, 0.7434, 0.7258, 0.7164, 0.696, 0.6237, 0.5994, 0.7984, 0.6619, 0.6224, 0.4785, 0.8042, 0.6876, 0.648, 0.519, 0.7706, 0.8865, 0.874, 0.7625, 0.006761, 0.0049, 0.05341, 0.01895, 0.8776, 0.9101, 0.8539, 0.8543, 0.906, 0.8652, 0.9212, 0.9255, 0.008788, 0.005446]): _vg.add([_i], _w, 'REPLACE')
_vg = ob_window.vertex_groups.new(name='Right Arm')
_vg = ob_window.vertex_groups.new(name='Right Hand')
for _i, _w in zip([128, 130, 131, 133, 216, 217, 218, 219, 220, 221, 222, 223, 224, 225, 226, 227, 228, 229, 230, 231], [0.0009529, 0.007039, 0.007415, 0.004744, 0.989, 0.9884, 0.9888, 0.9889, 0.9879, 0.9885, 0.9879, 0.988, 0.9997, 0.9997, 0.9997, 0.9997, 0.9997, 0.9997, 0.9997, 0.9997]): _vg.add([_i], _w, 'REPLACE')
_vg = ob_window.vertex_groups.new(name='Right Hip')
for _i, _w in zip([1, 3, 7, 9, 11, 14, 17, 19, 22, 25, 27, 30, 33, 35, 38, 56, 57, 58, 59, 60, 61, 62, 63, 64, 65, 66, 67, 68, 69, 70, 71, 73, 74, 75, 79, 81, 82, 83, 90, 91, 92, 93, 94, 95, 96, 97, 98, 99, 100, 101, 102, 103, 104, 107, 112, 113, 114, 115, 136, 137, 138, 139, 140, 141, 142, 143], [0.05758, 0.1803, 0.1753, 0.2913, 0.03154, 0.3148, 0.2541, 0.04591, 0.2595, 0.2402, 0.05148, 0.2432, 0.1857, 0.06142, 0.1824, 0.516, 0.5412, 0.2762, 0.3152, 0.2342, 0.2788, 0.1705, 0.2, 0.8333, 0.4765, 0.4136, 0.1841, 0.9463, 0.9133, 0.9096, 0.9007, 0.03491, 0.04983, 0.0744, 0.02187, 0.02771, 0.02929, 0.05919, 0.004851, 0.01014, 0.01166, 0.01779, 0.03462, 0.04194, 0.01743, 0.05186, 0.05815, 0.08221, 0.01974, 0.04857, 0.05603, 0.07608, 0.03512, 0.0324, 0.9592, 0.4845, 0.5173, 0.82, 0.5338, 0.5237, 0.8627, 0.6896, 0.9151, 0.9475, 0.693, 0.8134]): _vg.add([_i], _w, 'REPLACE')
_vg = ob_window.vertex_groups.new(name='Right Leg')
for _i, _w in zip([3, 5, 7, 8, 9, 14, 16, 17, 22, 24, 25, 30, 32, 33, 38, 56, 57, 58, 59, 60, 61, 62, 63, 64, 65, 66, 67, 68, 69, 70, 71, 75, 76, 77, 78, 79, 80, 81, 82, 83, 87, 88, 89, 90, 91, 92, 93, 94, 95, 96, 97, 98, 99, 100, 101, 102, 103, 104, 105, 106, 107, 112, 113, 114, 115, 118, 119, 128, 129, 130, 131, 132, 133, 134, 135, 136, 137, 138, 139, 140, 141, 142, 143, 146, 147, 148, 149, 150, 151, 152, 153, 154, 155, 156, 157, 158, 159, 160, 161, 162, 216, 217, 222, 223], [0.0, 0.0, 0.0, 0.0, 0.0, 0.0, 0.0, 0.0, 0.0, 0.0, 0.0, 0.0, 0.0, 0.0, 0.0, 0.0, 0.0, 0.0, 0.0, 0.0, 0.0, 0.0, 0.0, 0.0, 0.0, 0.0, 0.0, 0.0, 0.0, 0.0, 0.0, 0.03946, 0.0, 0.0, 0.0, 0.0, 0.0, 0.0, 0.0, 0.0, 0.012, 0.0, 0.03767, 0.0, 0.0, 0.0, 0.0, 0.0, 0.0, 0.0, 0.0, 0.0, 0.0, 0.0, 0.0, 0.0, 0.0, 0.0, 0.0, 0.0, 0.0, 0.0, 0.0, 0.0, 0.0, 0.0, 0.0, 0.0, 0.0, 0.0, 0.0, 0.0, 0.0, 0.003755, 0.0, 0.9379, 0.5371, 0.6427, 0.7635, 0.9585, 0.8619, 0.4636, 0.9532, 0.0, 0.0, 0.0, 0.0, 0.0, 0.0, 0.5616, 0.4307, 0.384, 0.3385, 0.3435, 0.2761, 0.461, 0.4138, 0.0, 0.0, 0.0, 0.0, 0.0, 0.0, 0.0]): _vg.add([_i], _w, 'REPLACE')
_vg = ob_window.vertex_groups.new(name='Right Calf')
for _i, _w in zip([152, 154, 155, 156, 157, 158, 159, 168, 169, 170, 171, 172, 173, 174, 175, 185, 186, 187, 188, 189], [0.9263, 0.8305, 0.01477, 0.08125, 0.5045, 0.9995, 0.3824, 0.241, 0.7217, 0.7885, 0.9243, 0.8868, 0.9317, 0.163, 0.05835, 0.222, 0.006939, 0.3528, 0.4304, 0.46]): _vg.add([_i], _w, 'REPLACE')
_vg = ob_window.vertex_groups.new(name='Right Foot')
for _i, _w in zip([168, 169, 170, 171, 172, 173, 174, 175, 184, 185, 186, 187, 188, 189, 190, 191], [0.7302, 0.2549, 0.1967, 0.0589, 0.0901, 0.0466, 0.8204, 0.8825, 0.9929, 0.7735, 0.9701, 0.6433, 0.5654, 0.5371, 0.9914, 1.009]): _vg.add([_i], _w, 'REPLACE')
_vg = ob_window.vertex_groups.new(name='Left hip')
for _i, _w in zip([1, 5, 7, 8, 9, 11, 16, 17, 19, 24, 25, 27, 32, 33, 35, 42, 43, 44, 45, 46, 47, 48, 49, 50, 51, 52, 53, 54, 55, 58, 60, 62, 63, 65, 66, 67, 72, 73, 74, 75, 76, 77, 78, 79, 80, 81, 82, 83, 84, 85, 86, 87, 110, 111, 116, 117, 118, 119, 144, 145, 146, 147, 148, 149, 150, 151], [0.1933, 0.209, 0.04853, 0.2926, 0.01782, 0.2707, 0.2581, 0.03082, 0.2448, 0.2484, 0.03734, 0.2368, 0.2085, 0.05326, 0.2012, 0.004643, 0.01364, 0.01273, 0.02345, 0.03861, 0.0515, 0.01336, 0.01605, 0.05383, 0.06006, 0.06129, 0.06757, 0.08407, 0.0953, 0.02645, 0.04063, 0.06938, 0.01387, 0.02298, 0.02448, 0.05682, 0.4201, 0.2545, 0.2226, 0.183, 0.4515, 0.2925, 0.269, 0.2189, 0.8278, 0.4878, 0.4273, 0.2017, 0.933, 0.911, 0.9081, 0.8995, 0.02896, 0.03206, 0.9528, 0.3814, 0.4232, 0.8156, 0.8032, 0.582, 0.9515, 0.9339, 0.5604, 0.7711, 0.4601, 0.4676]): _vg.add([_i], _w, 'REPLACE')
_vg = ob_window.vertex_groups.new(name='Left Leg')
for _i, _w in zip([1, 2, 3, 5, 6, 8, 11, 12, 14, 16, 19, 20, 22, 24, 27, 28, 30, 32, 35, 36, 37, 38, 40, 41, 42, 43, 44, 45, 46, 47, 48, 49, 50, 51, 52, 53, 54, 55, 57, 59, 61, 62, 63, 64, 65, 66, 67, 68, 71, 72, 73, 74, 75, 76, 77, 78, 79, 80, 81, 82, 83, 84, 85, 86, 87, 89, 91, 93, 95, 96, 97, 98, 99, 106, 107, 108, 109, 110, 111, 112, 114, 115, 116, 117, 118, 119, 120, 121, 122, 123, 124, 125, 126, 127, 130, 132, 133, 134, 136, 137, 138, 140, 141, 142, 143, 144, 145, 146, 147, 148, 149, 150, 151, 160, 161, 162, 163, 164, 165, 166, 167, 202, 203, 204, 205, 206, 207, 218, 220, 221, 222], [0.0, 0.0, 0.0, 0.0, 0.0, 0.0, 0.0, 0.0, 0.0, 0.0, 0.0, 0.0, 0.0, 0.0, 0.0, 0.0, 0.0, 0.0, 0.0, 0.0, 0.0, 0.0, 0.0, 0.0, 0.0, 0.0, 0.0, 0.0, 0.0, 0.0, 0.0, 0.0, 0.0, 0.0, 0.0, 0.0, 0.0, 0.0, 0.0, 0.0, 0.0, 0.03408, 0.0, 0.0, 0.0, 0.0, 0.0, 0.0, 0.0, 0.0, 0.0, 0.0, 0.0, 0.0, 0.0, 0.0, 0.0, 0.0, 0.0, 0.0, 0.0, 0.0, 0.0, 0.0, 0.0, 0.0, 0.0, 0.0, 0.0, 0.0, 0.0, 0.0, 0.0, 0.0, 0.0, 0.0, 0.0, 0.0, 0.0, 0.0, 0.0, 0.0, 0.0, 0.0, 0.0, 0.0, 0.0, 0.0, 0.0, 0.0, 0.0, 0.0, 0.0, 0.0, 0.0, 0.0, 0.0, 0.0, 0.0, 0.0, 0.0, 0.0, 0.0, 0.0, 0.0, 0.9494, 0.9963, 0.6652, 0.8713, 0.9988, 0.2158, 0.9059, 0.9966, 0.9908, 0.8241, 0.9783, 0.9679, 0.9717, 0.9907, 0.8311, 0.9934, 0.0, 0.0, 0.0, 0.0, 0.0, 0.0, 0.0, 0.0, 0.0, 0.0]): _vg.add([_i], _w, 'REPLACE')
_vg = ob_window.vertex_groups.new(name='Left Calf')
for _i, _w in zip([72, 76, 117, 145, 148, 150, 151, 160, 161, 162, 163, 164, 165, 166, 167, 176, 177, 178, 179, 180, 181, 182, 183, 195, 196, 197, 199], [0.001789, 0.0005774, 0.0009705, 0.001886, 0.001024, 0.006263, 0.00711, 0.9739, 0.9693, 0.9822, 0.9878, 0.9795, 0.9848, 0.9692, 0.9741, 0.01721, 0.07259, 0.1405, 0.8312, 0.8818, 0.9283, 0.2777, 0.6894, 0.2724, 0.4209, 0.4366, 0.2379]): _vg.add([_i], _w, 'REPLACE')
_vg = ob_window.vertex_groups.new(name='Left Foot')
for _i, _w in zip([176, 177, 178, 179, 180, 181, 182, 183, 192, 193, 194, 195, 196, 197, 198, 199], [0.9663, 0.9272, 0.8594, 0.1687, 0.1178, 0.07145, 0.7219, 0.3102, 1.005, 1.017, 0.9925, 0.7276, 0.579, 0.5633, 0.9872, 0.762]): _vg.add([_i], _w, 'REPLACE')
_m = ob_window.modifiers.new('Wireframe', 'WIREFRAME')
_m.show_render = False
_m.offset = -1.0
_m.material_offset = 1
_m = ob_window.modifiers.new('Armature', 'ARMATURE')
_m.object = ob_armature
ob_armature.location = (0.0, 0.0, 0.0)

# ---- collection membership
col_collection.objects.link(ob_window)
col_collection.objects.link(ob_armature)

# ---- scene / render settings (as saved in the file)
scene.frame_start = 1; scene.frame_end = 250; scene.frame_set(4)
scene.render.engine = 'BLENDER_EEVEE_NEXT'
scene.cycles.use_denoising = False
scene.cycles.samples = 128
scene.cycles.sampling_pattern = 'TABULATED_SOBOL'
scene.cycles.use_adaptive_sampling = False
scene.cycles.use_light_tree = False
scene.view_settings.view_transform = 'Filmic'
bpy.context.view_layer.update()

# ---- added for rendering (the .blend has no active camera and no usable light): camera, sun
cam_auto = bpy.data.cameras.new('AutoCamera')
cam_auto.lens = 50.0
cam_auto.sensor_width = 36.0
cam_auto.clip_end = 1000.0
ob_auto_camera = bpy.data.objects.new('AutoCamera', cam_auto)
scene.collection.objects.link(ob_auto_camera)
ob_auto_camera.location = (10.7171, -12.5408, 7.05451)
ob_auto_camera.rotation_euler = (1.09748, -7.21219e-08, 0.694738)
scene.camera = ob_auto_camera
light_auto_sun = bpy.data.lights.new('AutoSun', 'SUN')
light_auto_sun.energy = 3.0
light_auto_sun.angle = 0.0523599
ob_auto_sun = bpy.data.objects.new('AutoSun', light_auto_sun)
scene.collection.objects.link(ob_auto_sun)
ob_auto_sun.rotation_euler = (0.872665, 0.174533, 0.523599)
bpy.context.view_layer.update()
